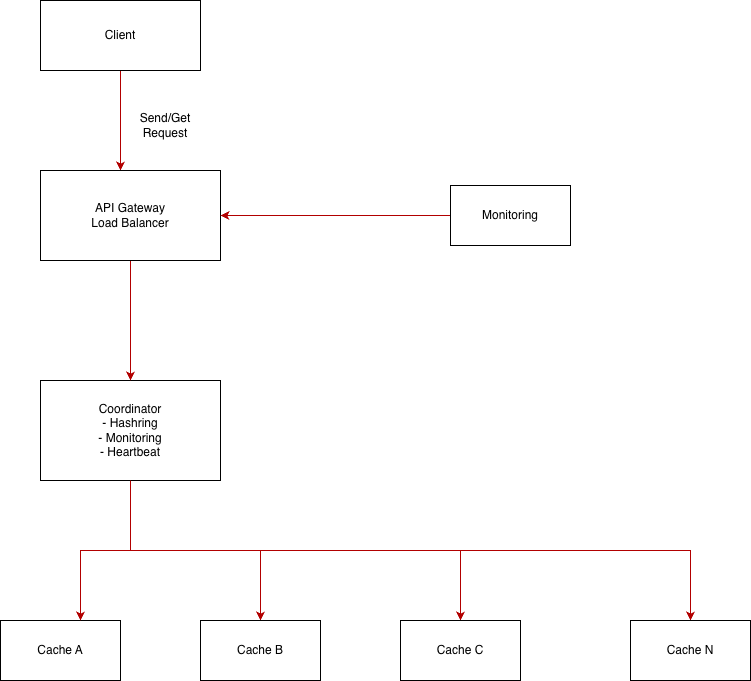

The diagram above was exported from draw.io. Its source (the exported page's mxGraphModel, read from the mxfile embedded in the PNG):
<mxGraphModel dx="993" dy="623" grid="1" gridSize="10" guides="1" tooltips="1" connect="1" arrows="1" fold="1" page="1" pageScale="1" pageWidth="850" pageHeight="1100" math="0" shadow="0">
  <root>
    <mxCell id="0" />
    <mxCell id="1" parent="0" />
    <mxCell id="0TgelaXFu6BTYoPA7YJb-19" value="" style="edgeStyle=orthogonalEdgeStyle;rounded=0;orthogonalLoop=1;jettySize=auto;html=1;fillColor=#e51400;strokeColor=#B20000;" edge="1" parent="1" source="0TgelaXFu6BTYoPA7YJb-1" target="0TgelaXFu6BTYoPA7YJb-3">
      <mxGeometry relative="1" as="geometry">
        <Array as="points">
          <mxPoint x="140" y="190" />
          <mxPoint x="140" y="190" />
        </Array>
      </mxGeometry>
    </mxCell>
    <mxCell id="0TgelaXFu6BTYoPA7YJb-1" value="Client" style="rounded=0;whiteSpace=wrap;html=1;" vertex="1" parent="1">
      <mxGeometry x="60" y="50" width="160" height="70" as="geometry" />
    </mxCell>
    <mxCell id="0TgelaXFu6BTYoPA7YJb-15" style="edgeStyle=orthogonalEdgeStyle;rounded=0;orthogonalLoop=1;jettySize=auto;html=1;fillColor=#e51400;strokeColor=#B20000;" edge="1" parent="1" source="0TgelaXFu6BTYoPA7YJb-2" target="0TgelaXFu6BTYoPA7YJb-6">
      <mxGeometry relative="1" as="geometry" />
    </mxCell>
    <mxCell id="0TgelaXFu6BTYoPA7YJb-16" style="edgeStyle=orthogonalEdgeStyle;rounded=0;orthogonalLoop=1;jettySize=auto;html=1;fillColor=#e51400;strokeColor=#B20000;" edge="1" parent="1" source="0TgelaXFu6BTYoPA7YJb-2" target="0TgelaXFu6BTYoPA7YJb-7">
      <mxGeometry relative="1" as="geometry">
        <Array as="points">
          <mxPoint x="150" y="600" />
          <mxPoint x="480" y="600" />
        </Array>
      </mxGeometry>
    </mxCell>
    <mxCell id="0TgelaXFu6BTYoPA7YJb-17" style="edgeStyle=orthogonalEdgeStyle;rounded=0;orthogonalLoop=1;jettySize=auto;html=1;fillColor=#e51400;strokeColor=#B20000;" edge="1" parent="1" source="0TgelaXFu6BTYoPA7YJb-2" target="0TgelaXFu6BTYoPA7YJb-8">
      <mxGeometry relative="1" as="geometry">
        <Array as="points">
          <mxPoint x="150" y="600" />
          <mxPoint x="710" y="600" />
        </Array>
      </mxGeometry>
    </mxCell>
    <mxCell id="0TgelaXFu6BTYoPA7YJb-2" value="Coordinator&lt;div&gt;- Hashring&lt;/div&gt;&lt;div&gt;- Monitoring&lt;/div&gt;&lt;div&gt;- Heartbeat&lt;/div&gt;" style="rounded=0;whiteSpace=wrap;html=1;" vertex="1" parent="1">
      <mxGeometry x="60" y="430" width="180" height="100" as="geometry" />
    </mxCell>
    <mxCell id="0TgelaXFu6BTYoPA7YJb-20" style="edgeStyle=orthogonalEdgeStyle;rounded=0;orthogonalLoop=1;jettySize=auto;html=1;entryX=0.5;entryY=0;entryDx=0;entryDy=0;fillColor=#e51400;strokeColor=#B20000;" edge="1" parent="1" source="0TgelaXFu6BTYoPA7YJb-3" target="0TgelaXFu6BTYoPA7YJb-2">
      <mxGeometry relative="1" as="geometry" />
    </mxCell>
    <mxCell id="0TgelaXFu6BTYoPA7YJb-3" value="API Gateway&lt;div&gt;Load Balancer&lt;/div&gt;" style="rounded=0;whiteSpace=wrap;html=1;" vertex="1" parent="1">
      <mxGeometry x="60" y="220" width="180" height="90" as="geometry" />
    </mxCell>
    <mxCell id="0TgelaXFu6BTYoPA7YJb-5" value="Cache A" style="rounded=0;whiteSpace=wrap;html=1;" vertex="1" parent="1">
      <mxGeometry x="20" y="670" width="120" height="60" as="geometry" />
    </mxCell>
    <mxCell id="0TgelaXFu6BTYoPA7YJb-6" value="Cache B" style="rounded=0;whiteSpace=wrap;html=1;" vertex="1" parent="1">
      <mxGeometry x="220" y="670" width="120" height="60" as="geometry" />
    </mxCell>
    <mxCell id="0TgelaXFu6BTYoPA7YJb-7" value="Cache C" style="rounded=0;whiteSpace=wrap;html=1;" vertex="1" parent="1">
      <mxGeometry x="420" y="670" width="120" height="60" as="geometry" />
    </mxCell>
    <mxCell id="0TgelaXFu6BTYoPA7YJb-8" value="Cache N" style="rounded=0;whiteSpace=wrap;html=1;" vertex="1" parent="1">
      <mxGeometry x="650" y="670" width="120" height="60" as="geometry" />
    </mxCell>
    <mxCell id="0TgelaXFu6BTYoPA7YJb-18" style="edgeStyle=orthogonalEdgeStyle;rounded=0;orthogonalLoop=1;jettySize=auto;html=1;entryX=1;entryY=0.5;entryDx=0;entryDy=0;fillColor=#e51400;strokeColor=#B20000;" edge="1" parent="1" source="0TgelaXFu6BTYoPA7YJb-9" target="0TgelaXFu6BTYoPA7YJb-3">
      <mxGeometry relative="1" as="geometry" />
    </mxCell>
    <mxCell id="0TgelaXFu6BTYoPA7YJb-9" value="Monitoring" style="rounded=0;whiteSpace=wrap;html=1;" vertex="1" parent="1">
      <mxGeometry x="470" y="235" width="120" height="60" as="geometry" />
    </mxCell>
    <mxCell id="0TgelaXFu6BTYoPA7YJb-14" style="edgeStyle=orthogonalEdgeStyle;rounded=0;orthogonalLoop=1;jettySize=auto;html=1;entryX=0.667;entryY=0;entryDx=0;entryDy=0;entryPerimeter=0;fillColor=#e51400;strokeColor=#B20000;" edge="1" parent="1" source="0TgelaXFu6BTYoPA7YJb-2" target="0TgelaXFu6BTYoPA7YJb-5">
      <mxGeometry relative="1" as="geometry" />
    </mxCell>
    <mxCell id="0TgelaXFu6BTYoPA7YJb-21" value="Send/Get Request" style="text;html=1;whiteSpace=wrap;strokeColor=none;fillColor=none;align=center;verticalAlign=middle;rounded=0;" vertex="1" parent="1">
      <mxGeometry x="150" y="160" width="70" height="30" as="geometry" />
    </mxCell>
  </root>
</mxGraphModel>